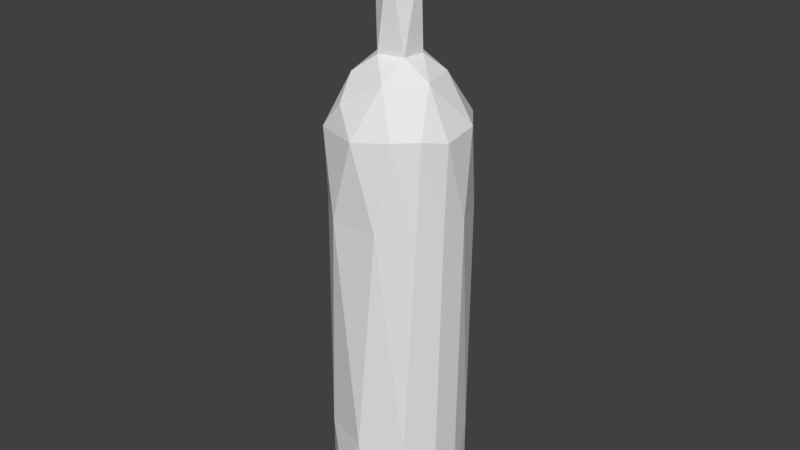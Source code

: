 # Source: WineBottle.blend  (saved by Blender 2.79.0; exported with 4.5.12 LTS)
import bpy
from mathutils import Matrix  # noqa: F401  (used for matrix-valued properties, if any)

bpy.ops.wm.read_factory_settings(use_empty=True)
scene = bpy.context.scene
scene.name = 'Scene'

# ---- collections
col_collection_1 = bpy.data.collections.new('Collection 1'); scene.collection.children.link(col_collection_1)

# ---- materials (node trees are filled in below, after node groups)
mat_material_001 = bpy.data.materials.new('Material.001')
mat_material_001.alpha_threshold = 0.0
mat_material_001.use_transparent_shadow = False
mat_material_001.roughness = 0.5

# ---- material node trees

# ---- world
world_world = bpy.data.worlds.new('World'); scene.world = world_world
world_world.color = (0.05088, 0.05088, 0.05088)
world_world.use_sun_shadow = False
world_world.sun_shadow_jitter_overblur = 0.0
world_world.cycles.sampling_method = 'MANUAL'

# ---- meshes
me_cylinder_001 = bpy.data.meshes.new('Cylinder.001')
me_cylinder_001.from_pydata([(0.2561, 0.8442, -3.0), (0.8333, 0.3451, -3.001), (0.7781, -0.4159, -3.0), (0.8187, -0.5706, 3.12), (0.1173, -0.9042, -3.002), (0.01385, -1.01, 3.042), (-0.7086, -0.5597, -2.999), (-0.662, -0.778, 3.034), (-0.8633, 0.1495, -3.0), (-0.903, 0.4779, 3.04), (-0.5012, 0.7501, -3.001), (-0.4663, 0.8899, 3.0), (-0.0927, 0.9976, -2.741), (0.193, 0.2506, 6.0), (0.3069, -0.05156, 6.0), (0.07277, -0.3139, 6.0), (-0.2317, -0.2013, 6.0), (-0.3054, 0.08244, 6.0), (-0.09734, 0.2911, 6.0), (-0.1693, 0.2881, 5.714), (0.2528, 0.216, 5.714), (0.04614, 0.3309, 5.314), (-0.1446, -0.2796, 5.714), (0.3266, 0.01544, 5.314), (-0.2958, -0.1392, 5.314), (-0.3124, -0.06506, 5.714), (0.2887, -0.1241, 5.714), (0.0831, -0.3239, 5.314), (-0.2581, 0.1859, 5.314), (0.1234, -0.2942, 5.714), (-0.03356, 1.002, 3.054), (0.2963, 0.9556, -2.745), (0.6322, 0.7768, -2.737), (0.8808, 0.4753, -2.748), (0.9963, 0.1023, -2.737), (0.9609, -0.2812, -2.743), (0.7762, -0.6318, -2.748), (0.3909, -0.9305, -2.738), (-0.2756, -0.9822, -2.734), (-0.846, -0.5514, -2.734), (-0.9963, -0.1023, -2.737), (-0.9359, 0.3766, -2.744), (-0.5643, 0.8358, -2.75), (0.09158, 0.2931, 3.999), (-0.1416, 0.2724, 4.0), (-0.1271, -0.2959, 4.002), (0.2881, 0.1176, 4.001), (-0.3143, 0.03499, 4.001), (0.2427, -0.2028, 4.003), (0.6075, -0.1533, 3.733), (-0.4354, -0.4559, 3.752), (-0.3654, -0.7662, 3.412), (0.617, 0.7852, 3.099), (0.5054, 0.3446, 3.758), (0.537, -0.841, 3.119), (0.2075, -0.6034, 3.732), (-0.03351, 0.6977, 3.658), (0.9847, -0.2247, 3.038), (-0.5922, 0.6655, 3.333), (0.9492, 0.3305, 3.105), (-0.6168, 0.1227, 3.736), (-0.9885, -0.1915, 3.077), (0.2932, 0.9513, 3.129), (-0.3233, 0.499, 3.757), (0.9918, -0.2939, 1.892), (0.3786, -0.9757, 1.845), (-0.3361, -0.9811, 1.84), (-0.9803, 0.1236, 1.844), (-0.7052, 0.6572, 1.819), (-0.3885, 0.8828, -1.625), (-0.3342, 0.9067, 1.852), (-0.007668, 0.9724, -1.627), (0.3686, 0.9152, -1.623), (0.7031, 0.7133, -1.629), (0.936, 0.3998, -1.623), (1.03, 0.02637, -1.626), (0.972, -0.3657, -1.629), (0.7078, -0.7753, -1.623), (0.09619, -1.045, -1.621), (-0.5848, -0.8284, -1.621), (-0.8757, -0.4547, -1.623), (-0.9777, 0.01715, -1.627), (-0.7796, 0.5736, -1.63), (0.3514, 0.9181, 1.879), (0.8159, -0.6424, 1.891), (1.034, 0.08752, 1.842), (0.8158, 0.5995, 1.882), (-0.8387, -0.5362, 1.866), (-0.009135, 0.9673, 1.897)], [], [(53, 46, 49), (32, 1, 0), (38, 6, 4), (40, 8, 6), (41, 10, 8), (10, 12, 0), (55, 45, 50), (50, 45, 47), (63, 44, 56), (50, 47, 60), (56, 44, 43), (55, 48, 45), (49, 48, 55), (19, 13, 20), (29, 15, 22), (22, 16, 25), (20, 14, 26), (25, 17, 19), (26, 15, 29), (46, 23, 48), (45, 24, 47), (44, 21, 43), (43, 21, 46), (48, 27, 45), (47, 28, 44), (24, 25, 28), (23, 26, 27), (27, 22, 24), (21, 20, 23), (28, 19, 21), (58, 63, 56), (61, 60, 9), (9, 58, 11), (58, 60, 63), (30, 56, 62), (50, 60, 61), (52, 53, 59), (59, 49, 57), (51, 55, 50), (1, 2, 4, 6, 8, 10, 0), (38, 39, 6), (12, 31, 0), (31, 32, 0), (1, 32, 33), (33, 34, 1), (4, 2, 36, 37), (2, 35, 36), (47, 44, 63, 60), (4, 37, 38), (39, 40, 6), (8, 40, 41), (10, 41, 42), (42, 12, 10), (53, 43, 46), (49, 46, 48), (53, 56, 43), (15, 14, 13, 18, 17, 16), (19, 18, 13), (19, 17, 18), (22, 15, 16), (20, 13, 14), (25, 16, 17), (26, 14, 15), (47, 24, 28), (48, 23, 27), (45, 27, 24), (46, 21, 23), (44, 28, 21), (28, 25, 19), (27, 26, 29), (23, 20, 26), (24, 22, 25), (27, 29, 22), (21, 19, 20), (55, 54, 3, 49), (7, 51, 50), (53, 52, 62, 56), (56, 30, 11, 58), (5, 54, 55), (35, 2, 1, 34), (57, 49, 3), (9, 60, 58), (7, 5, 51), (61, 7, 50), (51, 5, 55), (49, 59, 53), (67, 82, 81), (87, 80, 79), (66, 79, 78), (65, 78, 77), (85, 75, 74), (86, 74, 73), (69, 82, 68, 70), (81, 80, 87, 67), (67, 68, 82), (77, 76, 64, 84), (66, 87, 79), (65, 66, 78), (84, 65, 77), (76, 75, 85, 64), (73, 72, 83, 86), (86, 85, 74), (72, 71, 88, 83), (88, 71, 69, 70), (66, 5, 7), (66, 65, 5), (5, 65, 54), (65, 84, 54), (3, 84, 64), (54, 84, 3), (57, 3, 64), (64, 85, 57), (86, 59, 85), (52, 86, 83), (62, 83, 88), (30, 88, 70), (11, 70, 68), (9, 68, 67), (87, 61, 67), (87, 66, 7), (7, 61, 87), (9, 67, 61), (9, 11, 68), (11, 30, 70), (30, 62, 88), (62, 52, 83), (52, 59, 86), (57, 85, 59), (37, 78, 38), (79, 38, 78), (38, 79, 39), (79, 80, 39), (39, 80, 40), (80, 81, 40), (40, 81, 41), (81, 82, 41), (41, 82, 42), (82, 69, 42), (42, 69, 12), (69, 71, 12), (12, 71, 31), (71, 72, 31), (31, 72, 32), (72, 73, 32), (32, 73, 33), (73, 74, 33), (33, 74, 34), (74, 75, 34), (76, 35, 34), (76, 34, 75), (36, 35, 76), (76, 77, 36), (36, 77, 37), (77, 78, 37)])
me_cylinder_001.polygons.foreach_set('use_smooth', [True] * 154)
_k = set([(0, 1), (0, 10), (0, 12), (0, 31), (0, 32), (1, 2), (1, 32), (1, 33), (1, 34), (2, 4), (2, 35), (2, 36), (3, 49), (3, 54), (3, 57), (3, 64), (3, 84), (4, 6), (4, 37), (4, 38), (5, 7), (5, 51), (5, 54), (5, 55), (5, 65), (5, 66), (6, 8), (6, 38), (6, 39), (6, 40), (7, 50), (7, 51), (7, 61), (7, 66), (7, 87), (8, 10), (8, 40), (8, 41), (9, 11), (9, 58), (9, 60), (9, 61), (9, 67), (9, 68), (10, 12), (10, 41), (10, 42), (11, 30), (11, 58), (11, 68), (11, 70), (12, 31), (12, 42), (12, 69), (12, 71), (13, 14), (13, 18), (13, 19), (13, 20), (14, 15), (14, 20), (14, 26), (15, 16), (15, 22), (15, 26), (15, 29), (16, 17), (16, 22), (16, 25), (17, 18), (17, 19), (17, 25), (18, 19), (19, 20), (19, 21), (19, 25), (19, 28), (20, 21), (20, 23), (20, 26), (21, 23), (21, 28), (21, 43), (21, 44), (21, 46), (22, 24), (22, 25), (22, 27), (22, 29), (23, 26), (23, 27), (23, 46), (23, 48), (24, 25), (24, 27), (24, 28), (24, 45), (24, 47), (25, 28), (26, 27), (26, 29), (27, 29), (27, 45), (27, 48), (28, 44), (28, 47), (30, 56), (30, 62), (30, 70), (30, 88), (31, 32), (31, 71), (31, 72), (32, 33), (32, 72), (32, 73), (33, 34), (33, 73), (33, 74), (34, 35), (34, 74), (34, 75), (34, 76), (35, 36), (35, 76), (36, 37), (36, 76), (36, 77), (37, 38), (37, 77), (37, 78), (38, 39), (38, 78), (38, 79), (39, 40), (39, 79), (39, 80), (40, 41), (40, 80), (40, 81), (41, 42), (41, 81), (41, 82), (42, 69), (42, 82), (43, 44), (43, 46), (43, 53), (43, 56), (44, 47), (44, 56), (44, 63), (45, 47), (45, 48), (45, 50), (45, 55), (46, 48), (46, 49), (46, 53), (47, 50), (47, 60), (48, 49), (48, 55), (49, 53), (49, 55), (49, 57), (49, 59), (50, 51), (50, 60), (50, 61), (51, 55), (52, 53), (52, 59), (52, 62), (52, 83), (52, 86), (53, 56), (53, 59), (54, 55), (54, 65), (54, 84), (56, 58), (56, 62), (56, 63), (57, 59), (57, 64), (57, 85), (58, 60), (58, 63), (59, 85), (59, 86), (60, 61), (60, 63), (61, 67), (61, 87), (62, 83), (62, 88), (64, 76), (64, 84), (64, 85), (65, 66), (65, 77), (65, 78), (66, 78), (66, 79), (66, 87), (67, 68), (67, 81), (67, 82), (67, 87), (68, 70), (68, 82), (69, 70), (69, 71), (69, 82), (70, 88), (71, 72), (71, 88), (72, 73), (72, 83), (73, 86), (74, 85), (74, 86), (75, 76), (75, 85), (76, 77), (77, 78), (77, 84), (78, 79), (79, 80), (79, 87), (80, 81), (80, 87), (81, 82), (83, 86), (83, 88), (85, 86)])
me_cylinder_001.attributes.new('sharp_edge', 'BOOLEAN', 'EDGE').data.foreach_set('value', [ (min(e.vertices), max(e.vertices)) in _k for e in me_cylinder_001.edges])
_uv = me_cylinder_001.uv_layers.new(name='UVMap')
_uv.uv.foreach_set('vector', [0.762, 0.2884, 0.7741, 0.2552, 0.8074, 0.2918, 0.8969, 0.3148, 0.8827, 0.341, 0.8777, 0.2974, 0.847, 0.1382, 0.8452, 0.1749, 0.8214, 0.1293, 0.8706, 0.1963, 0.8589, 0.2148, 0.8452, 0.1749, 0.8777, 0.2205, 0.8697, 0.2541, 0.8589, 0.2148, 0.8697, 0.2541, 0.8908, 0.2753, 0.8777, 0.2974, 0.6817, 0.1284, 0.7089, 0.1685, 0.6733, 0.1805, 0.6733, 0.1805, 0.7089, 0.1685, 0.7166, 0.2072, 0.7042, 0.253, 0.7312, 0.2332, 0.715, 0.2769, 0.6733, 0.1805, 0.7166, 0.2072, 0.6833, 0.2248, 0.715, 0.2769, 0.7312, 0.2332, 0.7492, 0.2469, 0.6817, 0.1284, 0.7253, 0.1335, 0.7089, 0.1685, 0.7186, 0.08848, 0.7253, 0.1335, 0.6817, 0.1284, 0.102, 0.8634, 0.07518, 0.9223, 0.06604, 0.875, 0.1801, 0.8417, 0.1791, 0.8924, 0.1573, 0.8482, 0.1573, 0.8482, 0.151, 0.8999, 0.1342, 0.8544, 0.06604, 0.875, 0.04734, 0.9321, 0.03696, 0.8846, 0.1342, 0.8544, 0.1258, 0.9075, 0.102, 0.8634, 0.2006, 0.8364, 0.1791, 0.8924, 0.1801, 0.8417, 0.1978, 0.5359, 0.2072, 0.7635, 0.1702, 0.5449, 0.1375, 0.5548, 0.1356, 0.7846, 0.1049, 0.5645, 0.07976, 0.5716, 0.07925, 0.8004, 0.05963, 0.5771, 0.05963, 0.5771, 0.07925, 0.8004, 0.03696, 0.5833, 0.1702, 0.5449, 0.1715, 0.7742, 0.1375, 0.5548, 0.1049, 0.5645, 0.1078, 0.7924, 0.07976, 0.5716, 0.1356, 0.7846, 0.1342, 0.8544, 0.1078, 0.7924, 0.2072, 0.7635, 0.2006, 0.8364, 0.1715, 0.7742, 0.1715, 0.7742, 0.1573, 0.8482, 0.1356, 0.7846, 0.07925, 0.8004, 0.06604, 0.875, 0.04326, 0.8114, 0.1078, 0.7924, 0.102, 0.8634, 0.07925, 0.8004, 0.6722, 0.2693, 0.7042, 0.253, 0.715, 0.2769, 0.6275, 0.224, 0.6833, 0.2248, 0.6434, 0.2633, 0.6434, 0.2633, 0.6722, 0.2693, 0.6638, 0.2943, 0.6722, 0.2693, 0.6833, 0.2248, 0.7042, 0.253, 0.6863, 0.3109, 0.715, 0.2769, 0.7059, 0.3202, 0.6733, 0.1805, 0.6833, 0.2248, 0.6275, 0.224, 0.7263, 0.3334, 0.762, 0.2884, 0.762, 0.3473, 0.762, 0.3473, 0.8074, 0.2918, 0.8011, 0.3616, 0.6435, 0.1639, 0.6817, 0.1284, 0.6733, 0.1805, 0.7438, 0.1581, 0.7742, 0.1265, 0.8214, 0.1293, 0.8452, 0.1749, 0.8259, 0.212, 0.7878, 0.2251, 0.7509, 0.2014, 0.847, 0.1382, 0.8622, 0.1729, 0.8452, 0.1749, 0.8908, 0.2753, 0.8938, 0.2953, 0.8777, 0.2974, 0.8938, 0.2953, 0.8969, 0.3148, 0.8777, 0.2974, 0.8827, 0.341, 0.8969, 0.3148, 0.898, 0.335, 0.898, 0.335, 0.8996, 0.3554, 0.8827, 0.341, 0.8729, 0.4311, 0.8825, 0.3849, 0.8977, 0.3964, 0.8934, 0.4233, 0.8825, 0.3849, 0.8995, 0.3755, 0.8977, 0.3964, 0.7166, 0.2072, 0.7312, 0.2332, 0.7042, 0.253, 0.6833, 0.2248, 0.8214, 0.1293, 0.8257, 0.1065, 0.847, 0.1382, 0.8622, 0.1729, 0.8706, 0.1963, 0.8452, 0.1749, 0.8589, 0.2148, 0.8706, 0.1963, 0.8777, 0.2205, 0.8697, 0.2541, 0.8777, 0.2205, 0.8849, 0.2503, 0.8849, 0.2503, 0.8908, 0.2753, 0.8697, 0.2541, 0.762, 0.2884, 0.7492, 0.2469, 0.7741, 0.2552, 0.7186, 0.08848, 0.7553, 0.1218, 0.7253, 0.1335, 0.762, 0.2884, 0.715, 0.2769, 0.7492, 0.2469, 0.1791, 0.8924, 0.2095, 0.8847, 0.2255, 0.9309, 0.2141, 0.9766, 0.1889, 0.9858, 0.1721, 0.9472, 0.102, 0.8634, 0.1003, 0.9138, 0.07518, 0.9223, 0.102, 0.8634, 0.1258, 0.9075, 0.1003, 0.9138, 0.1573, 0.8482, 0.1791, 0.8924, 0.151, 0.8999, 0.06604, 0.875, 0.07518, 0.9223, 0.04734, 0.9321, 0.1342, 0.8544, 0.151, 0.8999, 0.1258, 0.9075, 0.2006, 0.8364, 0.2095, 0.8847, 0.1791, 0.8924, 0.1049, 0.5645, 0.1356, 0.7846, 0.1078, 0.7924, 0.1702, 0.5449, 0.2072, 0.7635, 0.1715, 0.7742, 0.1375, 0.5548, 0.1715, 0.7742, 0.1356, 0.7846, 0.03696, 0.5833, 0.07925, 0.8004, 0.04326, 0.8114, 0.07976, 0.5716, 0.1078, 0.7924, 0.07925, 0.8004, 0.1078, 0.7924, 0.1342, 0.8544, 0.102, 0.8634, 0.1715, 0.7742, 0.2006, 0.8364, 0.1801, 0.8417, 0.04326, 0.8114, 0.06604, 0.875, 0.03696, 0.8846, 0.1356, 0.7846, 0.1573, 0.8482, 0.1342, 0.8544, 0.1715, 0.7742, 0.1801, 0.8417, 0.1573, 0.8482, 0.07925, 0.8004, 0.102, 0.8634, 0.06604, 0.875, 0.6817, 0.1284, 0.6338, 0.09089, 0.6492, 0.05827, 0.7186, 0.08848, 0.6151, 0.1815, 0.6435, 0.1639, 0.6733, 0.1805, 0.762, 0.2884, 0.7263, 0.3334, 0.7059, 0.3202, 0.715, 0.2769, 0.715, 0.2769, 0.6863, 0.3109, 0.6638, 0.2943, 0.6722, 0.2693, 0.6173, 0.1312, 0.6338, 0.09089, 0.6817, 0.1284, 0.8995, 0.3755, 0.8825, 0.3849, 0.8827, 0.341, 0.8996, 0.3554, 0.8011, 0.3616, 0.8074, 0.2918, 0.8354, 0.3592, 0.6434, 0.2633, 0.6833, 0.2248, 0.6722, 0.2693, 0.6151, 0.1815, 0.6173, 0.1312, 0.6435, 0.1639, 0.6275, 0.224, 0.6151, 0.1815, 0.6733, 0.1805, 0.6435, 0.1639, 0.6173, 0.1312, 0.6817, 0.1284, 0.8074, 0.2918, 0.762, 0.3473, 0.762, 0.2884, 0.582, 0.5846, 0.5313, 0.02497, 0.6257, 0.03025, 0.6898, 0.5933, 0.7029, 0.03464, 0.7786, 0.0386, 0.7973, 0.5945, 0.7786, 0.0386, 0.893, 0.04409, 0.9116, 0.6008, 0.893, 0.04409, 0.9999, 0.04899, 0.1243, 0.5618, 0.1415, 0.006464, 0.203, 0.009945, 0.213, 0.5725, 0.203, 0.009945, 0.2656, 0.01196, 0.4515, 0.02179, 0.5313, 0.02497, 0.4862, 0.5759, 0.4144, 0.5775, 0.6257, 0.03025, 0.7029, 0.03464, 0.6898, 0.5933, 0.582, 0.5846, 0.582, 0.5846, 0.4862, 0.5759, 0.5313, 0.02497, 7.833e-05, 7.825e-05, 0.07809, 0.002903, 0.06253, 0.5667, 7.825e-05, 0.5636, 0.7973, 0.5945, 0.6898, 0.5933, 0.7786, 0.0386, 0.9116, 0.6008, 0.7973, 0.5945, 0.893, 0.04409, 0.9992, 0.6125, 0.9116, 0.6008, 0.9999, 0.04899, 0.07809, 0.002903, 0.1415, 0.006464, 0.1243, 0.5618, 0.06253, 0.5667, 0.2656, 0.01196, 0.328, 0.01604, 0.3031, 0.5763, 0.213, 0.5725, 0.213, 0.5725, 0.1243, 0.5618, 0.203, 0.009945, 0.328, 0.01604, 0.3889, 0.01836, 0.3611, 0.5821, 0.3031, 0.5763, 0.3611, 0.5821, 0.3889, 0.01836, 0.4515, 0.02179, 0.4144, 0.5775, 0.5135, 0.159, 0.6173, 0.1312, 0.6151, 0.1815, 0.5135, 0.159, 0.5187, 0.08727, 0.6173, 0.1312, 0.6173, 0.1312, 0.5187, 0.08727, 0.6338, 0.09089, 0.5187, 0.08727, 0.5341, 0.03511, 0.6338, 0.09089, 0.8354, 0.3592, 0.8117, 0.4636, 0.779, 0.4543, 0.6338, 0.09089, 0.5341, 0.03511, 0.6492, 0.05827, 0.8011, 0.3616, 0.8354, 0.3592, 0.779, 0.4543, 0.779, 0.4543, 0.7451, 0.448, 0.8011, 0.3616, 0.7002, 0.4249, 0.762, 0.3473, 0.7451, 0.448, 0.7263, 0.3334, 0.7002, 0.4249, 0.657, 0.3989, 0.7059, 0.3202, 0.657, 0.3989, 0.6328, 0.3792, 0.6863, 0.3109, 0.6328, 0.3792, 0.6087, 0.3636, 0.6638, 0.2943, 0.6087, 0.3636, 0.5784, 0.336, 0.6434, 0.2633, 0.5784, 0.336, 0.5481, 0.2868, 0.5259, 0.2247, 0.6275, 0.224, 0.5481, 0.2868, 0.5259, 0.2247, 0.5135, 0.159, 0.6151, 0.1815, 0.6151, 0.1815, 0.6275, 0.224, 0.5259, 0.2247, 0.6434, 0.2633, 0.5481, 0.2868, 0.6275, 0.224, 0.6434, 0.2633, 0.6638, 0.2943, 0.5784, 0.336, 0.6638, 0.2943, 0.6863, 0.3109, 0.6087, 0.3636, 0.6863, 0.3109, 0.7059, 0.3202, 0.6328, 0.3792, 0.7059, 0.3202, 0.7263, 0.3334, 0.657, 0.3989, 0.7263, 0.3334, 0.762, 0.3473, 0.7002, 0.4249, 0.8011, 0.3616, 0.7451, 0.448, 0.762, 0.3473, 0.8257, 0.1065, 0.8934, 0.09036, 0.847, 0.1382, 0.9124, 0.13, 0.847, 0.1382, 0.8934, 0.09036, 0.847, 0.1382, 0.9124, 0.13, 0.8622, 0.1729, 0.9124, 0.13, 0.9224, 0.1567, 0.8622, 0.1729, 0.8622, 0.1729, 0.9224, 0.1567, 0.8706, 0.1963, 0.9224, 0.1567, 0.9312, 0.184, 0.8706, 0.1963, 0.8706, 0.1963, 0.9312, 0.184, 0.8777, 0.2205, 0.9312, 0.184, 0.9406, 0.2182, 0.8777, 0.2205, 0.8777, 0.2205, 0.9406, 0.2182, 0.8849, 0.2503, 0.9406, 0.2182, 0.9473, 0.2469, 0.8849, 0.2503, 0.8849, 0.2503, 0.9473, 0.2469, 0.8908, 0.2753, 0.9473, 0.2469, 0.9513, 0.2695, 0.8908, 0.2753, 0.8908, 0.2753, 0.9513, 0.2695, 0.8938, 0.2953, 0.9513, 0.2695, 0.9548, 0.2912, 0.8938, 0.2953, 0.8938, 0.2953, 0.9548, 0.2912, 0.8969, 0.3148, 0.9548, 0.2912, 0.9571, 0.3137, 0.8969, 0.3148, 0.8969, 0.3148, 0.9571, 0.3137, 0.898, 0.335, 0.9571, 0.3137, 0.9593, 0.336, 0.898, 0.335, 0.898, 0.335, 0.9593, 0.336, 0.8996, 0.3554, 0.9593, 0.336, 0.96, 0.3581, 0.8996, 0.3554, 0.96, 0.3809, 0.8995, 0.3755, 0.8996, 0.3554, 0.96, 0.3809, 0.8996, 0.3554, 0.96, 0.3581, 0.8977, 0.3964, 0.8995, 0.3755, 0.96, 0.3809, 0.96, 0.3809, 0.9589, 0.4093, 0.8977, 0.3964, 0.8977, 0.3964, 0.9589, 0.4093, 0.8934, 0.4233, 0.8737, 0.05545, 0.8934, 0.09036, 0.8257, 0.1065])
me_cylinder_001.materials.append(mat_material_001)
me_cylinder_001.use_remesh_preserve_volume = False
me_cylinder_001.use_remesh_preserve_attributes = False
me_cylinder_001.use_mirror_vertex_groups = False
me_cylinder_001.update()
me_cylinder_001.normals_split_custom_set([tuple(v) for v in zip(*[iter([0.6901, 0.1059, 0.7159, 0.6901, 0.1059, 0.7159, 0.6901, 0.1059, 0.7159, 0.5251, 0.6082, -0.5953, 0.5251, 0.6082, -0.5953, 0.5251, 0.6082, -0.5953, -0.2967, -0.7064, -0.6426, -0.2967, -0.7064, -0.6426, -0.2967, -0.7064, -0.6426, -0.8003, -0.1755, -0.5734, -0.8003, -0.1755, -0.5734, -0.8003, -0.1755, -0.5734, -0.7017, 0.4226, -0.5736, -0.7017, 0.4226, -0.5736, -0.7017, 0.4226, -0.5736, -0.09823, 0.7926, -0.6017, -0.09823, 0.7926, -0.6017, -0.09823, 0.7926, -0.6017, -0.1498, -0.7425, 0.6529, -0.149, -0.7393, 0.6567, -0.1491, -0.7397, 0.6562, -0.5095, -0.2862, 0.8115, -0.5095, -0.2862, 0.8115, -0.5095, -0.2862, 0.8115, -0.1867, 0.6446, 0.7414, -0.1867, 0.6446, 0.7414, -0.1867, 0.6446, 0.7414, -0.6771, -0.1934, 0.7101, -0.6771, -0.1934, 0.7101, -0.6771, -0.1934, 0.7101, -0.05267, 0.6345, 0.7712, -0.05267, 0.6345, 0.7712, -0.05267, 0.6345, 0.7712, 0.1401, -0.5633, 0.8143, 0.1401, -0.5633, 0.8143, 0.1401, -0.5633, 0.8143, 0.5583, -0.498, 0.6635, 0.5583, -0.498, 0.6635, 0.5583, -0.498, 0.6635, 0.1677, 0.9823, -0.08363, 0.1677, 0.9823, -0.08363, 0.1677, 0.9823, -0.08363, -0.05433, -0.9955, -0.07814, -0.05433, -0.9955, -0.07814, -0.05433, -0.9955, -0.07814, -0.7857, -0.6145, -0.07108, -0.7857, -0.6145, -0.07108, -0.7857, -0.6145, -0.07108, 0.9905, 0.1048, -0.08939, 0.9905, 0.1048, -0.08939, 0.9905, 0.1048, -0.08939, -0.9135, 0.3702, -0.1685, -0.9135, 0.3702, -0.1685, -0.9135, 0.3702, -0.1685, 0.7149, -0.6948, 0.07876, 0.7149, -0.6948, 0.07876, 0.7149, -0.6948, 0.07876, 0.9893, -0.1407, -0.03988, 0.9893, -0.1407, -0.03988, 0.9893, -0.1407, -0.03988, -0.8691, -0.4918, -0.053, -0.8691, -0.4918, -0.053, -0.8691, -0.4918, -0.053, -0.08826, 0.9956, -0.03172, -0.08826, 0.9956, -0.03172, -0.08826, 0.9956, -0.03172, 0.6659, 0.746, 0.001524, 0.6659, 0.746, 0.001524, 0.6659, 0.746, 0.001524, 0.2441, -0.9679, -0.0597, 0.2441, -0.9679, -0.0597, 0.2441, -0.9679, -0.0597, -0.8083, 0.5878, -0.03295, -0.8083, 0.5878, -0.03295, -0.8083, 0.5878, -0.03295, -0.9914, 0.115, -0.06251, -0.9914, 0.115, -0.06251, -0.9914, 0.115, -0.06251, 0.8061, -0.5783, -0.1255, 0.8061, -0.5783, -0.1255, 0.8061, -0.5783, -0.1255, -0.4332, -0.889, -0.1483, -0.4332, -0.889, -0.1483, -0.4332, -0.889, -0.1483, 0.7336, 0.652, -0.1916, 0.7336, 0.652, -0.1916, 0.7336, 0.652, -0.1916, -0.4265, 0.8946, -0.1338, -0.4265, 0.8946, -0.1338, -0.4265, 0.8946, -0.1338, -0.3505, 0.7751, 0.5257, -0.3505, 0.7751, 0.5257, -0.3505, 0.7751, 0.5257, -0.8895, 0.1374, 0.4357, -0.8895, 0.1374, 0.4357, -0.8895, 0.1374, 0.4357, -0.6553, 0.7176, 0.2359, -0.6553, 0.7176, 0.2359, -0.6553, 0.7176, 0.2359, -0.6489, 0.4728, 0.5962, -0.6489, 0.4728, 0.5962, -0.6489, 0.4728, 0.5962, 0.03571, 0.8923, 0.45, 0.03571, 0.8923, 0.45, 0.03571, 0.8923, 0.45, -0.795, -0.2343, 0.5595, -0.795, -0.2343, 0.5595, -0.795, -0.2343, 0.5595, 0.7095, 0.5242, 0.471, 0.7095, 0.5242, 0.471, 0.7095, 0.5242, 0.471, 0.8787, -0.0009762, 0.4773, 0.8787, -0.0009762, 0.4773, 0.8787, -0.0009762, 0.4773, -0.1506, -0.7456, 0.6492, -0.1498, -0.7425, 0.6529, -0.1491, -0.7397, 0.6562, -0.0005741, -7.39e-05, -1.0, -0.0005741, -7.39e-05, -1.0, -0.0005741, -7.39e-05, -1.0, -0.0005741, -7.39e-05, -1.0, -0.0005741, -7.39e-05, -1.0, -0.0005741, -7.39e-05, -1.0, -0.0005741, -7.39e-05, -1.0, -0.5792, -0.7668, -0.2767, -0.5792, -0.7668, -0.2767, -0.5792, -0.7668, -0.2767, 0.0944, 0.9072, -0.4101, 0.0944, 0.9072, -0.4101, 0.0944, 0.9072, -0.4101, 0.4342, 0.7989, -0.4163, 0.4342, 0.7989, -0.4163, 0.4342, 0.7989, -0.4163, 0.6894, 0.5834, -0.4294, 0.6894, 0.5834, -0.4294, 0.6894, 0.5834, -0.4294, 0.9102, 0.2731, -0.3113, 0.9102, 0.2731, -0.3113, 0.9102, 0.2731, -0.3113, 0.4915, -0.6595, -0.5687, 0.4915, -0.6595, -0.5687, 0.4915, -0.6595, -0.5687, 0.4915, -0.6595, -0.5687, 0.8268, -0.4303, -0.3621, 0.8268, -0.4303, -0.3621, 0.8268, -0.4303, -0.3621, -0.5376, 0.3837, 0.7508, -0.5376, 0.3837, 0.7508, -0.5376, 0.3837, 0.7508, -0.5376, 0.3837, 0.7508, 0.07513, -0.9815, -0.176, 0.07513, -0.9815, -0.176, 0.07513, -0.9815, -0.176, -0.8534, -0.2886, -0.4341, -0.8534, -0.2886, -0.4341, -0.8534, -0.2886, -0.4341, -0.9256, 0.1118, -0.3616, -0.9256, 0.1118, -0.3616, -0.9256, 0.1118, -0.3616, -0.7216, 0.5793, -0.3791, -0.7216, 0.5793, -0.3791, -0.7216, 0.5793, -0.3791, -0.295, 0.8792, -0.3742, -0.295, 0.8792, -0.3742, -0.295, 0.8792, -0.3742, 0.4044, 0.4596, 0.7907, 0.4044, 0.4596, 0.7907, 0.4044, 0.4596, 0.7907, 0.5998, -0.08004, 0.7962, 0.5998, -0.08004, 0.7962, 0.5998, -0.08004, 0.7962, 0.3118, 0.6672, 0.6765, 0.3118, 0.6672, 0.6765, 0.3118, 0.6672, 0.6765, 4.686e-07, 0.0, 1.0, 4.686e-07, 0.0, 1.0, 4.686e-07, 0.0, 1.0, 4.686e-07, 0.0, 1.0, 4.686e-07, 0.0, 1.0, 4.686e-07, 0.0, 1.0, 0.1381, 0.9894, -0.04515, 0.1381, 0.9894, -0.04515, 0.1381, 0.9894, -0.04515, -0.6981, 0.6959, 0.1684, -0.6981, 0.6959, 0.1684, -0.6981, 0.6959, 0.1684, -0.3429, -0.9274, 0.1495, -0.3429, -0.9274, 0.1495, -0.3429, -0.9274, 0.1495, 0.925, 0.3486, 0.1512, 0.925, 0.3486, 0.1512, 0.925, 0.3486, 0.1512, -0.9567, -0.2484, 0.1517, -0.9567, -0.2484, 0.1517, -0.9567, -0.2484, 0.1517, 0.7407, -0.6609, 0.1207, 0.7407, -0.6609, 0.1207, 0.7407, -0.6609, 0.1207, -0.9929, 0.1152, 0.02928, -0.9929, 0.1152, 0.02928, -0.9929, 0.1152, 0.02928, 0.8117, -0.5824, 0.04496, 0.8117, -0.5824, 0.04496, 0.8117, -0.5824, 0.04496, -0.4375, -0.8978, 0.05095, -0.4375, -0.8978, 0.05095, -0.4375, -0.8978, 0.05095, 0.7471, 0.664, 0.0298, 0.7471, 0.664, 0.0298, 0.7471, 0.664, 0.0298, -0.4302, 0.9025, 0.02128, -0.4302, 0.9025, 0.02128, -0.4302, 0.9025, 0.02128, -0.9212, 0.3734, 0.1091, -0.9212, 0.3734, 0.1091, -0.9212, 0.3734, 0.1091, 0.717, -0.6968, -0.02059, 0.717, -0.6968, -0.02059, 0.717, -0.6968, -0.02059, 0.9861, 0.1043, 0.1296, 0.9861, 0.1043, 0.1296, 0.9861, 0.1043, 0.1296, -0.7851, -0.614, 0.08125, -0.7851, -0.614, 0.08125, -0.7851, -0.614, 0.08125, -0.05433, -0.9954, 0.07921, -0.05433, -0.9954, 0.07921, -0.05433, -0.9954, 0.07921, 0.1652, 0.9673, 0.1926, 0.1652, 0.9673, 0.1926, 0.1652, 0.9673, 0.1926, 0.5976, -0.5669, 0.5669, 0.5976, -0.5669, 0.5669, 0.5976, -0.5669, 0.5669, 0.5976, -0.5669, 0.5669, -0.5833, -0.6563, 0.4786, -0.5833, -0.6563, 0.4786, -0.5833, -0.6563, 0.4786, 0.3901, 0.7248, 0.5679, 0.3901, 0.7248, 0.5679, 0.3901, 0.7248, 0.5679, 0.3901, 0.7248, 0.5679, -0.2921, 0.8491, 0.4402, -0.2921, 0.8491, 0.4402, -0.2921, 0.8491, 0.4402, -0.2921, 0.8491, 0.4402, 0.2134, -0.8665, 0.4512, 0.2134, -0.8665, 0.4512, 0.2134, -0.8665, 0.4512, 0.8254, -0.06302, -0.5611, 0.8254, -0.06302, -0.5611, 0.8254, -0.06302, -0.5611, 0.8254, -0.06302, -0.5611, 0.8298, -0.2847, 0.4799, 0.8298, -0.2847, 0.4799, 0.8298, -0.2847, 0.4799, -0.7435, 0.4204, 0.52, -0.7435, 0.4204, 0.52, -0.7435, 0.4204, 0.52, -0.3152, -0.908, 0.2758, -0.3152, -0.908, 0.2758, -0.3152, -0.908, 0.2758, -0.7668, -0.4595, 0.4482, -0.7668, -0.4595, 0.4482, -0.7668, -0.4595, 0.4482, -0.04582, -0.8547, 0.517, -0.04582, -0.8547, 0.517, -0.04582, -0.8547, 0.517, 0.8202, 0.1406, 0.5545, 0.8202, 0.1406, 0.5545, 0.8202, 0.1406, 0.5545, -0.942, 0.3353, -0.01099, -0.942, 0.3353, -0.01099, -0.942, 0.3353, -0.01099, -0.7891, -0.6142, -0.005986, -0.7891, -0.6142, -0.005986, -0.7891, -0.6142, -0.005986, -0.3035, -0.9526, -0.0202, -0.3035, -0.9526, -0.0202, -0.3035, -0.9526, -0.0202, 0.4038, -0.9147, -0.0145, 0.4038, -0.9147, -0.0145, 0.4038, -0.9147, -0.0145, 0.9698, 0.2438, -0.005349, 0.9698, 0.2438, -0.008929, 0.9697, 0.2438, -0.01238, 0.8028, 0.5962, -0.006424, 0.8028, 0.5962, -0.002973, 0.8028, 0.5963, 0.0003537, -0.5912, 0.8066, -0.001521, -0.5912, 0.8066, -0.001521, -0.5912, 0.8066, -0.001521, -0.5912, 0.8066, -0.001521, -0.9776, -0.2104, 0.005586, -0.9776, -0.2104, 0.005586, -0.9776, -0.2104, 0.005586, -0.9776, -0.2104, 0.005586, -0.8886, 0.4586, 0.008068, -0.8886, 0.4586, 0.008068, -0.8886, 0.4586, 0.008068, 0.8648, -0.5021, -0.0011, 0.8648, -0.5021, -0.0011, 0.8648, -0.5021, -0.0011, 0.8648, -0.5021, -0.0011, -0.6623, -0.7491, 0.01455, -0.6623, -0.7491, 0.01455, -0.6623, -0.7491, 0.01455, 0.007388, -0.9998, 0.01951, 0.007388, -0.9998, 0.01951, 0.007388, -0.9998, 0.01951, 0.6054, -0.7959, 0.01018, 0.6055, -0.7958, 0.008874, 0.6053, -0.7959, 0.01149, 0.9918, -0.1278, -0.000908, 0.9918, -0.1278, -0.000908, 0.9918, -0.1278, -0.000908, 0.9918, -0.1278, -0.000908, 0.5459, 0.8378, 0.00582, 0.5459, 0.8378, 0.00582, 0.5459, 0.8378, 0.00582, 0.5459, 0.8378, 0.00582, 0.9204, 0.3909, 0.009301, 0.9204, 0.3909, 0.009301, 0.9204, 0.3909, 0.009301, 0.1428, 0.9898, 0.0006899, 0.1428, 0.9898, 0.0006899, 0.1428, 0.9898, 0.0006899, 0.1428, 0.9898, 0.0006899, -0.208, 0.9781, -0.001051, -0.208, 0.9781, -0.001051, -0.208, 0.9781, -0.001051, -0.208, 0.9781, -0.001051, -0.3248, -0.9431, 0.07173, -0.3248, -0.9431, 0.07173, -0.3248, -0.9431, 0.07173, 0.007698, -0.9996, -0.02644, 0.007698, -0.9996, -0.02644, 0.007698, -0.9996, -0.02644, 0.2985, -0.9523, 0.06352, 0.2985, -0.9523, 0.06352, 0.2985, -0.9523, 0.06352, 0.6055, -0.7958, 0.008874, 0.6054, -0.7959, 0.01018, 0.6055, -0.7958, 0.008823, 0.8925, -0.4505, 0.0243, 0.8925, -0.4505, 0.0243, 0.8925, -0.4505, 0.0243, 0.6919, -0.7209, 0.04055, 0.6919, -0.7209, 0.04055, 0.6919, -0.7209, 0.04055, 0.9039, -0.4265, 0.0313, 0.9039, -0.4265, 0.0313, 0.9039, -0.4265, 0.0313, 0.9941, -0.1073, 0.01262, 0.9941, -0.1073, 0.01262, 0.9941, -0.1073, 0.01262, 0.9197, 0.3924, -0.01406, 0.9197, 0.3924, -0.01406, 0.9197, 0.3924, -0.01406, 0.5656, 0.824, -0.03338, 0.5656, 0.824, -0.03338, 0.5656, 0.824, -0.03338, 0.134, 0.9908, -0.02006, 0.134, 0.9908, -0.02006, 0.134, 0.9908, -0.02006, -0.1787, 0.9833, -0.03333, -0.1787, 0.9833, -0.03333, -0.1787, 0.9833, -0.03333, -0.5542, 0.8308, -0.05165, -0.5542, 0.8308, -0.05165, -0.5542, 0.8308, -0.05165, -0.8876, 0.4542, -0.07715, -0.8876, 0.4542, -0.07715, -0.8876, 0.4542, -0.07715, -0.9755, -0.2114, -0.06045, -0.9755, -0.2114, -0.06045, -0.9755, -0.2114, -0.06045, -0.6633, -0.7464, -0.05414, -0.6633, -0.7464, -0.05414, -0.6633, -0.7464, -0.05414, -0.8724, -0.4878, 0.03098, -0.8724, -0.4878, 0.03098, -0.8724, -0.4878, 0.03098, -0.9914, 0.128, 0.02616, -0.9914, 0.128, 0.02616, -0.9914, 0.128, 0.02616, -0.6864, 0.7272, -0.004466, -0.6864, 0.7272, -0.004466, -0.6864, 0.7272, -0.004466, -0.2492, 0.9683, -0.01453, -0.2492, 0.9683, -0.01453, -0.2492, 0.9683, -0.01453, 0.1593, 0.9869, -0.02631, 0.1593, 0.9869, -0.02631, 0.1593, 0.9869, -0.02631, 0.4562, 0.8899, -0.002373, 0.4562, 0.8899, -0.002373, 0.4562, 0.8899, -0.002373, 0.8065, 0.5898, 0.04172, 0.8065, 0.5898, 0.04172, 0.8065, 0.5898, 0.04172, 0.9968, 0.05709, 0.05566, 0.9968, 0.05709, 0.05566, 0.9968, 0.05709, 0.05566, 0.07658, -0.9937, -0.08201, 0.07658, -0.9937, -0.08201, 0.07658, -0.9937, -0.08201, -0.3032, -0.9517, 0.04723, -0.3032, -0.9517, 0.04723, -0.3032, -0.9517, 0.04723, -0.6017, -0.7967, -0.05707, -0.6017, -0.7967, -0.05707, -0.6017, -0.7967, -0.05707, -0.7888, -0.6138, 0.03232, -0.7888, -0.6138, 0.03232, -0.7888, -0.6138, 0.03232, -0.9483, -0.3174, 0.002246, -0.9483, -0.3174, 0.002246, -0.9483, -0.3174, 0.002246, -0.9767, -0.2108, 0.03902, -0.9767, -0.2108, 0.03902, -0.9767, -0.2108, 0.03902, -0.9921, 0.1252, 0.003139, -0.9921, 0.1252, 0.003139, -0.9921, 0.1252, 0.003139, -0.9395, 0.3349, 0.07259, -0.9395, 0.3349, 0.07259, -0.9395, 0.3349, 0.07259, -0.7773, 0.6291, -0.002194, -0.7773, 0.6291, -0.002194, -0.7773, 0.6291, -0.002194, -0.6193, 0.7825, 0.06412, -0.6193, 0.7825, 0.06412, -0.6193, 0.7825, 0.06412, -0.3246, 0.9458, 0.01122, -0.3246, 0.9458, 0.01122, -0.3246, 0.9458, 0.01122, -0.2286, 0.9727, 0.03944, -0.2286, 0.9727, 0.03944, -0.2286, 0.9727, 0.03944, 0.1073, 0.9941, 0.01429, 0.1073, 0.9941, 0.01429, 0.1073, 0.9941, 0.01429, 0.1498, 0.9884, 0.02595, 0.1498, 0.9884, 0.02595, 0.1498, 0.9884, 0.02595, 0.4699, 0.8827, 0.001519, 0.4699, 0.8827, 0.001519, 0.4699, 0.8827, 0.001519, 0.5168, 0.8559, 0.01596, 0.5168, 0.8559, 0.01596, 0.5168, 0.8559, 0.01596, 0.7713, 0.6363, -0.01293, 0.7713, 0.6363, -0.01293, 0.7713, 0.6363, -0.01293, 0.8028, 0.5963, 0.0003537, 0.8028, 0.5962, -0.002973, 0.8028, 0.5963, 0.0005933, 0.9551, 0.2951, -0.02708, 0.9551, 0.2951, -0.02708, 0.9551, 0.2951, -0.02708, 0.9697, 0.2438, -0.01238, 0.9698, 0.2438, -0.008929, 0.9697, 0.2438, -0.0126, 0.9956, -0.0918, -0.01695, 0.9956, -0.0918, -0.01695, 0.9956, -0.0918, -0.01695, 0.9886, -0.1454, -0.03976, 0.9886, -0.1454, -0.03976, 0.9886, -0.1454, -0.03976, 0.8842, -0.4651, -0.04418, 0.8842, -0.4651, -0.04418, 0.8842, -0.4651, -0.04418, 0.8401, -0.5422, -0.01812, 0.8401, -0.5422, -0.01812, 0.8401, -0.5422, -0.01812, 0.6104, -0.7895, -0.06364, 0.6104, -0.7895, -0.06364, 0.6104, -0.7895, -0.06364, 0.4039, -0.9147, 0.01249, 0.4039, -0.9147, 0.01249, 0.4039, -0.9147, 0.01249])] * 3)])

# ---- objects
ob_winebottle = bpy.data.objects.new('WineBottle', me_cylinder_001)

# ---- transforms, parenting, visibility, modifiers, constraints
ob_winebottle.location = (0.0, 0.0, 0.0)
ob_winebottle.rotation_euler = (-1.629e-07, 0.0, 0.0)
ob_winebottle.color = (0.8, 0.8, 0.8, 1.0)
ob_winebottle.lineart.crease_threshold = 0.0

# ---- collection membership
col_collection_1.objects.link(ob_winebottle)

# ---- scene / render settings (as saved in the file)
scene.frame_start = 1; scene.frame_end = 250; scene.frame_set(20)
scene.render.engine = 'BLENDER_EEVEE_NEXT'
scene.render.resolution_percentage = 50
scene.render.dither_intensity = 0.0
scene.cycles.use_denoising = False
scene.cycles.samples = 128
scene.cycles.sampling_pattern = 'TABULATED_SOBOL'
scene.cycles.use_adaptive_sampling = False
scene.cycles.use_light_tree = False
scene.cycles.blur_glossy = 0.0
scene.cycles.sample_clamp_indirect = 0.0
scene.view_settings.view_transform = 'Standard'
bpy.context.view_layer.update()

# ---- added for rendering (the .blend has no active camera and no usable light): camera, sun
cam_auto = bpy.data.cameras.new('AutoCamera')
cam_auto.lens = 50.0
cam_auto.sensor_width = 36.0
cam_auto.clip_end = 1000.0
ob_auto_camera = bpy.data.objects.new('AutoCamera', cam_auto)
scene.collection.objects.link(ob_auto_camera)
ob_auto_camera.location = (8.76387, -10.5159, 8.49541)
ob_auto_camera.rotation_euler = (1.09748, -7.21219e-08, 0.694738)
scene.camera = ob_auto_camera
light_auto_sun = bpy.data.lights.new('AutoSun', 'SUN')
light_auto_sun.energy = 3.0
light_auto_sun.angle = 0.0523599
ob_auto_sun = bpy.data.objects.new('AutoSun', light_auto_sun)
scene.collection.objects.link(ob_auto_sun)
ob_auto_sun.rotation_euler = (0.872665, 0.174533, 0.523599)
bpy.context.view_layer.update()
